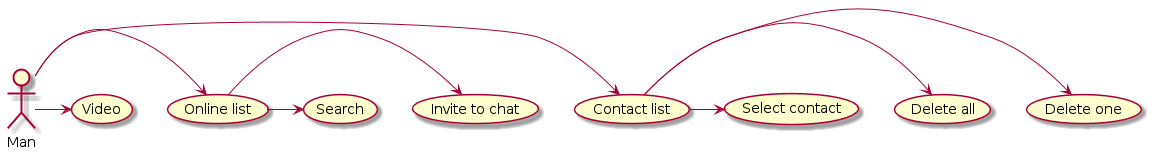

The diagram above was rendered by PlantUML. Its source (embedded in the PNG):
@startuml

    Man -> (Contact list)
    (Contact list) -> (Delete one)
    (Contact list) -> (Delete all)
    (Contact list) -> (Select contact)
    Man -right-->  (Online list)
    (Online list) -> (Invite to chat)
    (Online list) -> (Search)
    Man -right->  (Video)

@enduml